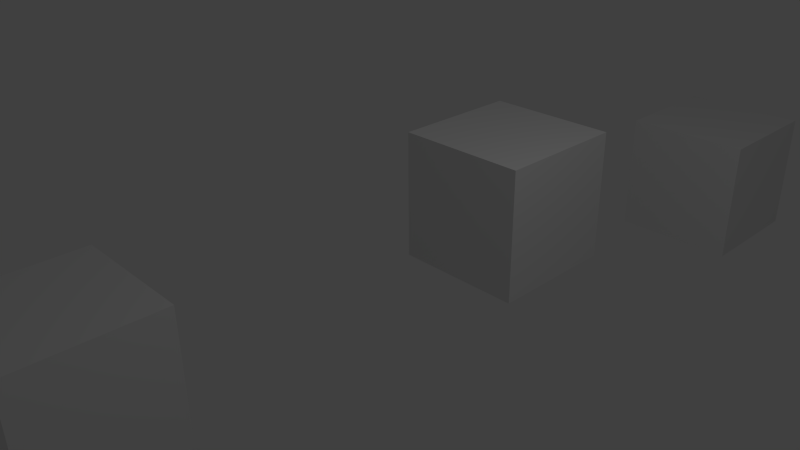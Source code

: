 # Source: interference_checking.blend  (saved by Blender 2.68.0; exported with 4.5.12 LTS)
import bpy
from mathutils import Matrix  # noqa: F401  (used for matrix-valued properties, if any)

bpy.ops.wm.read_factory_settings(use_empty=True)
scene = bpy.context.scene
scene.name = 'Scene'

# ---- collections
col_collection_1 = bpy.data.collections.new('Collection 1'); scene.collection.children.link(col_collection_1)

# ---- materials (node trees are filled in below, after node groups)
mat_material = bpy.data.materials.new('Material')
mat_material.alpha_threshold = 0.0
mat_material.use_transparent_shadow = False
mat_material.roughness = 0.5
mat_material.line_color = (0.0, 0.0, 0.0, 1.0)

# ---- material node trees

# ---- world
world_world = bpy.data.worlds.new('World'); scene.world = world_world
world_world.color = (0.05088, 0.05088, 0.05088)
world_world.use_sun_shadow = False
world_world.sun_shadow_jitter_overblur = 0.0
world_world.cycles.sampling_method = 'MANUAL'
world_world.cycles.sample_map_resolution = 256

# ---- cameras
cam_camera = bpy.data.cameras.new('Camera')
cam_camera.clip_end = 100.0
cam_camera.lens = 35.0
cam_camera.sensor_width = 32.0
cam_camera.sensor_height = 18.0
cam_camera.ortho_scale = 7.314
cam_camera.dof.focus_distance = 0.0
cam_camera.dof.aperture_fstop = 128.0

# ---- lights
light_lamp = bpy.data.lights.new('Lamp', 'POINT')
light_lamp.transmission_factor = 0.0
light_lamp.cutoff_distance = 30.0
light_lamp.energy = 100.0
light_lamp.shadow_buffer_clip_start = 1.001
light_lamp.shadow_soft_size = 0.1
light_lamp.shadow_maximum_resolution = 0.006
light_lamp.use_absolute_resolution = True
light_lamp.cycles.use_multiple_importance_sampling = False

# ---- meshes
me_cube_int = bpy.data.meshes.new('cube_int')
me_cube_int.from_pydata([(-1.0, -1.0, -1.0), (-1.0, 1.0, -1.0), (1.0, 1.0, -1.0), (1.0, -1.0, -1.0), (-1.0, -1.0, 1.0), (-1.0, 1.0, 1.0), (1.0, 1.0, 1.0), (1.0, -1.0, 1.0)], [], [(4, 5, 1, 0), (5, 6, 2, 1), (6, 7, 3, 2), (7, 4, 0, 3), (0, 1, 2, 3), (7, 6, 5, 4)])
me_cube_int.use_remesh_preserve_volume = False
me_cube_int.use_remesh_preserve_attributes = False
me_cube_int.use_mirror_vertex_groups = False
me_cube_int.update()
me_cube_1 = bpy.data.meshes.new('cube_1')
me_cube_1.from_pydata([(-0.4547, -0.4122, -1.525), (-0.4547, 1.588, -1.525), (1.545, 1.588, -1.525), (1.545, -0.4122, -1.525), (-0.4547, -0.4122, 0.4752), (-0.4547, 1.588, 0.4752), (1.545, 1.588, 0.4752), (1.545, -0.4122, 0.4752)], [], [(4, 5, 1, 0), (5, 6, 2, 1), (6, 7, 3, 2), (7, 4, 0, 3), (0, 1, 2, 3), (7, 6, 5, 4)])
me_cube_1.use_remesh_preserve_volume = False
me_cube_1.use_remesh_preserve_attributes = False
me_cube_1.use_mirror_vertex_groups = False
me_cube_1.update()
me_cube_0 = bpy.data.meshes.new('cube_0')
me_cube_0.from_pydata([(1.0, 1.0, -1.0), (1.0, -1.0, -1.0), (-1.0, -1.0, -1.0), (-1.0, 1.0, -1.0), (1.0, 1.0, 1.0), (1.0, -1.0, 1.0), (-1.0, -1.0, 1.0), (-1.0, 1.0, 1.0)], [], [(0, 1, 2, 3), (4, 7, 6, 5), (0, 4, 5, 1), (1, 5, 6, 2), (2, 6, 7, 3), (4, 0, 3, 7)])
me_cube_0.materials.append(mat_material)
me_cube_0.use_remesh_preserve_volume = False
me_cube_0.use_remesh_preserve_attributes = False
me_cube_0.use_mirror_vertex_groups = False
me_cube_0.update()

# ---- objects
ob_cube_int = bpy.data.objects.new('cube_int', me_cube_int)
ob_cube_1 = bpy.data.objects.new('cube_1', me_cube_1)
ob_cube_0 = bpy.data.objects.new('cube_0', me_cube_0)
ob_lamp = bpy.data.objects.new('Lamp', light_lamp)
ob_camera = bpy.data.objects.new('Camera', cam_camera)

# ---- transforms, parenting, visibility, modifiers, constraints
ob_cube_int.location = (-0.09355, 2.671, -0.06441)
ob_cube_int.lineart.crease_threshold = 0.0
ob_cube_1.location = (-0.04983, 7.185, -0.5061)
ob_cube_1.lineart.crease_threshold = 0.0
ob_cube_0.location = (-1.253, -3.71, -0.7087)
ob_cube_0.lock_rotations_4d = False
ob_cube_0.empty_display_type = 'ARROWS'
ob_cube_0.lineart.crease_threshold = 0.0
ob_lamp.location = (4.076, 1.005, 5.904)
ob_lamp.rotation_euler = (0.6503, 0.05522, 1.866)
ob_lamp.lock_rotations_4d = False
ob_lamp.empty_display_type = 'ARROWS'
ob_lamp.color = (0.0, 0.0, 0.0, 0.0)
ob_lamp.lineart.crease_threshold = 0.0
ob_camera.location = (7.481, -6.508, 5.344)
ob_camera.rotation_euler = (1.109, 0.01082, 0.8149)
ob_camera.lock_rotations_4d = False
ob_camera.empty_display_type = 'ARROWS'
ob_camera.color = (0.0, 0.0, 0.0, 0.0)
ob_camera.display_type = 'WIRE'
ob_camera.lineart.crease_threshold = 0.0

# ---- collection membership
col_collection_1.objects.link(ob_cube_int)
col_collection_1.objects.link(ob_cube_1)
col_collection_1.objects.link(ob_cube_0)
col_collection_1.objects.link(ob_lamp)
col_collection_1.objects.link(ob_camera)

# ---- scene / render settings (as saved in the file)
scene.camera = ob_camera
scene.frame_start = 1; scene.frame_end = 250; scene.frame_set(1)
scene.render.engine = 'BLENDER_EEVEE_NEXT'
scene.render.image_settings.color_mode = 'RGB'
scene.render.image_settings.compression = 90
scene.render.resolution_percentage = 50
scene.render.dither_intensity = 0.0
scene.cycles.use_denoising = False
scene.cycles.samples = 10
scene.cycles.sampling_pattern = 'TABULATED_SOBOL'
scene.cycles.light_sampling_threshold = 0.0
scene.cycles.use_adaptive_sampling = False
scene.cycles.use_light_tree = False
scene.cycles.blur_glossy = 0.0
scene.cycles.volume_bounces = 1
scene.cycles.pixel_filter_type = 'GAUSSIAN'
scene.cycles.sample_clamp_indirect = 0.0
scene.view_settings.view_transform = 'Standard'
bpy.context.view_layer.update()
